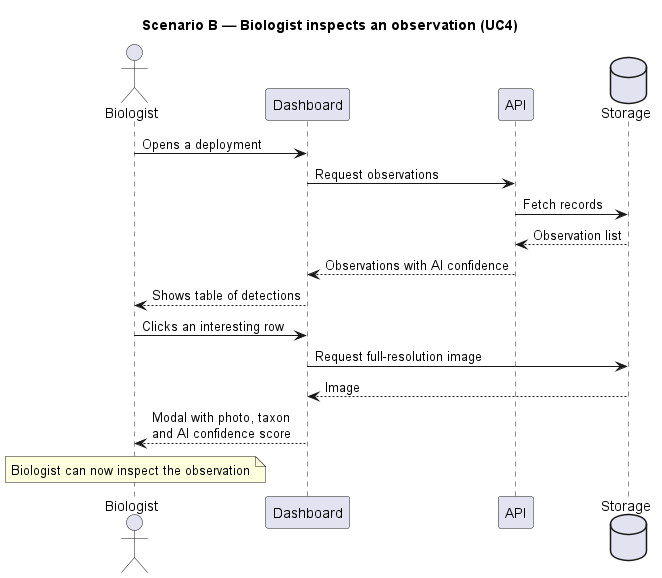

The diagram above was rendered by PlantUML. Its source (embedded in the PNG):
@startuml scenario-a-inspect-observation
title Scenario B — Biologist inspects an observation (UC4)

actor "Biologist" as B
participant "Dashboard" as UI
participant "API" as API
database "Storage" as Store

B -> UI : Opens a deployment
UI -> API : Request observations
API -> Store : Fetch records
Store --> API : Observation list
API --> UI : Observations with AI confidence
UI --> B : Shows table of detections

B -> UI : Clicks an interesting row
UI -> Store : Request full-resolution image
Store --> UI : Image
UI --> B : Modal with photo, taxon\nand AI confidence score

note over B
  Biologist can now inspect the observation
end note

@enduml